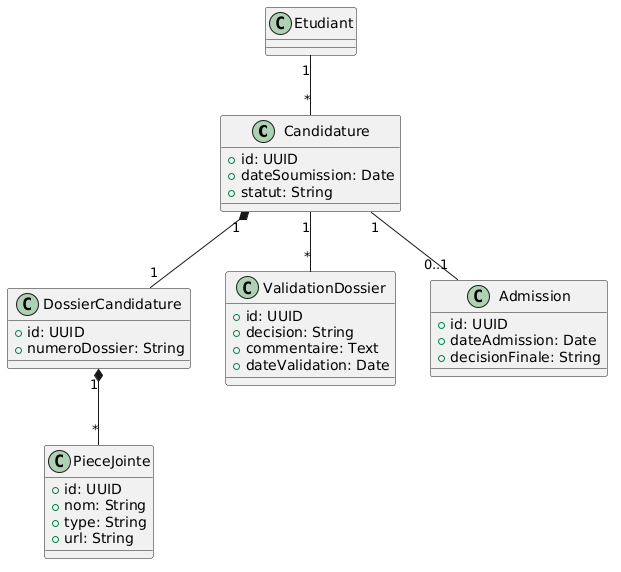

The diagram above was rendered by PlantUML. Its source (embedded in the PNG):
@startuml
class Candidature {
    +id: UUID
    +dateSoumission: Date
    +statut: String
}

class DossierCandidature {
    +id: UUID
    +numeroDossier: String
}

class PieceJointe {
    +id: UUID
    +nom: String
    +type: String
    +url: String
}

class ValidationDossier {
    +id: UUID
    +decision: String
    +commentaire: Text
    +dateValidation: Date
}

class Admission {
    +id: UUID
    +dateAdmission: Date
    +decisionFinale: String
}

Etudiant "1" -- "*" Candidature

Candidature "1" *-- "1" DossierCandidature

DossierCandidature "1" *-- "*" PieceJointe

Candidature "1" -- "*" ValidationDossier

Candidature "1" -- "0..1" Admission
@enduml